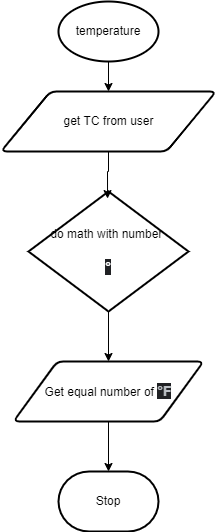

The diagram above was exported from draw.io. Its source (the exported page's mxGraphModel, read from the mxfile embedded in the PNG):
<mxGraphModel dx="861" dy="516" grid="1" gridSize="10" guides="1" tooltips="1" connect="1" arrows="1" fold="1" page="1" pageScale="1" pageWidth="850" pageHeight="1100" math="0" shadow="0">
  <root>
    <mxCell id="0" />
    <mxCell id="1" parent="0" />
    <mxCell id="13" style="edgeStyle=none;html=1;" edge="1" parent="1" source="3" target="11">
      <mxGeometry relative="1" as="geometry" />
    </mxCell>
    <mxCell id="3" value="temperature" style="strokeWidth=2;html=1;shape=mxgraph.flowchart.start_1;whiteSpace=wrap;" vertex="1" parent="1">
      <mxGeometry x="265" y="60" width="100" height="60" as="geometry" />
    </mxCell>
    <mxCell id="5" style="edgeStyle=none;html=1;" edge="1" parent="1" source="6" target="8">
      <mxGeometry relative="1" as="geometry" />
    </mxCell>
    <mxCell id="6" value="do math with number&amp;nbsp;&lt;br&gt;&lt;span style=&quot;font-family: &amp;#34;lato&amp;#34; , sans-serif ; font-size: 14.6667px ; text-align: left&quot;&gt;&lt;font color=&quot;#ffffff&quot;&gt;Tf = (9/5)*Tc+32&lt;/font&gt;&lt;/span&gt;&lt;div style=&quot;text-align: center&quot;&gt;&lt;b style=&quot;font-family: &amp;#34;arial&amp;#34; , sans-serif ; font-size: 14px ; text-align: left ; background-color: rgb(32 , 33 , 36)&quot;&gt;&lt;font color=&quot;#ffffff&quot;&gt;°&lt;/font&gt;&lt;/b&gt;&lt;/div&gt;" style="strokeWidth=2;html=1;shape=mxgraph.flowchart.decision;whiteSpace=wrap;" vertex="1" parent="1">
      <mxGeometry x="235" y="250" width="160" height="120" as="geometry" />
    </mxCell>
    <mxCell id="7" style="edgeStyle=none;html=1;entryX=0.5;entryY=0;entryDx=0;entryDy=0;entryPerimeter=0;" edge="1" parent="1" source="8" target="9">
      <mxGeometry relative="1" as="geometry" />
    </mxCell>
    <mxCell id="8" value="Get equal number of&amp;nbsp;&lt;b style=&quot;color: rgb(189 , 193 , 198) ; font-family: &amp;#34;arial&amp;#34; , sans-serif ; font-size: 14px ; text-align: left ; background-color: rgb(32 , 33 , 36)&quot;&gt;°F&lt;/b&gt;" style="shape=parallelogram;html=1;strokeWidth=2;perimeter=parallelogramPerimeter;whiteSpace=wrap;rounded=1;arcSize=12;size=0.23;" vertex="1" parent="1">
      <mxGeometry x="220" y="420" width="190" height="60" as="geometry" />
    </mxCell>
    <mxCell id="9" value="Stop" style="strokeWidth=2;html=1;shape=mxgraph.flowchart.terminator;whiteSpace=wrap;" vertex="1" parent="1">
      <mxGeometry x="265" y="530" width="100" height="60" as="geometry" />
    </mxCell>
    <mxCell id="12" style="edgeStyle=orthogonalEdgeStyle;html=1;entryX=0.494;entryY=0.059;entryDx=0;entryDy=0;entryPerimeter=0;rounded=0;" edge="1" parent="1" source="11" target="6">
      <mxGeometry relative="1" as="geometry" />
    </mxCell>
    <mxCell id="11" value="get TC from user" style="shape=parallelogram;html=1;strokeWidth=2;perimeter=parallelogramPerimeter;whiteSpace=wrap;rounded=1;arcSize=12;size=0.23;" vertex="1" parent="1">
      <mxGeometry x="207.5" y="150" width="215" height="60" as="geometry" />
    </mxCell>
  </root>
</mxGraphModel>